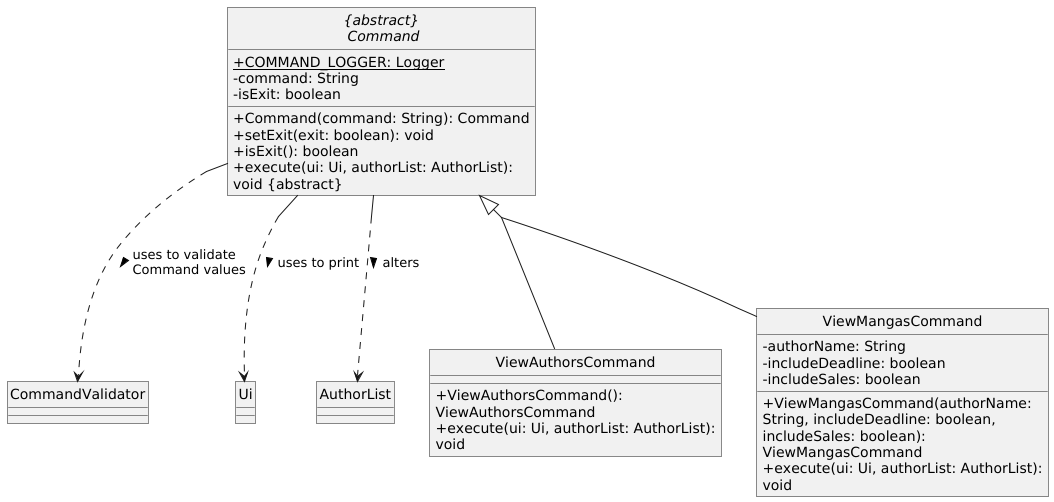

The diagram above was rendered by PlantUML. Its source (embedded in the PNG):
@startuml
!include ../.PlantUMLClass.config

abstract class Command as "{abstract}\n Command" {
    + {static} COMMAND_LOGGER: Logger
    - command: String
    - isExit: boolean
    + Command(command: String): Command
    + setExit(exit: boolean): void
    + isExit(): boolean
    + execute(ui: Ui, authorList: AuthorList): void ABSTRACT_DECORATOR
}

class CommandValidator {
}

Command ..> CommandValidator : uses to validate Command values >

class Ui {
}

Command ..> Ui : uses to print >

class AuthorList {
}

Command ..> AuthorList : alters >

class ViewAuthorsCommand {
    + ViewAuthorsCommand(): ViewAuthorsCommand
    + execute(ui: Ui, authorList: AuthorList): void
}

class ViewMangasCommand {
    - authorName: String
    - includeDeadline: boolean
    - includeSales: boolean
    + ViewMangasCommand(authorName: String, includeDeadline: boolean, includeSales: boolean): ViewMangasCommand
    + execute(ui: Ui, authorList: AuthorList): void
}

Command <|-- ViewAuthorsCommand
Command <|-- ViewMangasCommand

@enduml